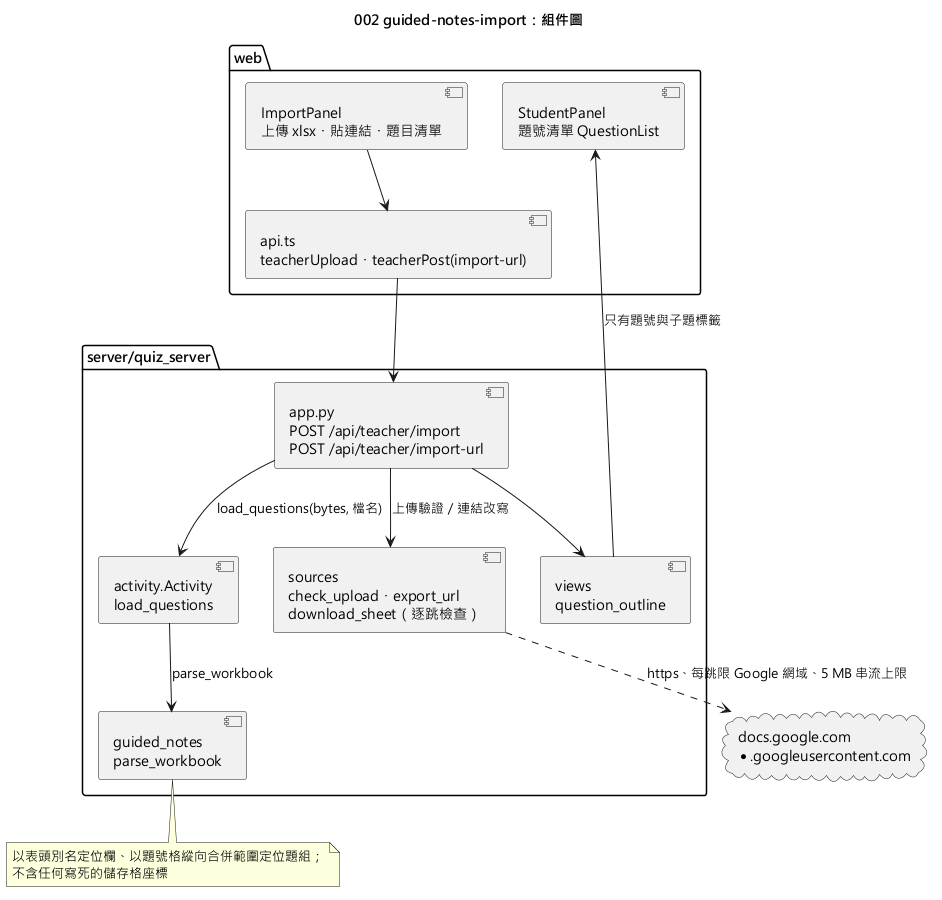

The diagram above was rendered by PlantUML. Its source (embedded in the PNG):
@startuml 002-guided-notes-import-component
skinparamlocked defaultFontName Microsoft JhengHei
title 002 guided-notes-import：組件圖

package "web" {
  [ImportPanel\n上傳 xlsx・貼連結・題目清單] as Import
  [StudentPanel\n題號清單 QuestionList] as Student
  [api.ts\nteacherUpload・teacherPost(import-url)] as Api
}

package "server/quiz_server" {
  [app.py\nPOST /api/teacher/import\nPOST /api/teacher/import-url] as App
  [sources\ncheck_upload・export_url\ndownload_sheet（逐跳檢查）] as Sources
  [guided_notes\nparse_workbook] as Notes
  [activity.Activity\nload_questions] as Act
  [views\nquestion_outline] as Views
}

cloud "docs.google.com\n*.googleusercontent.com" as Google

Import --> Api
Api --> App
App --> Sources : 上傳驗證／連結改寫
Sources ..> Google : https、每跳限 Google 網域、5 MB 串流上限
App --> Act : load_questions(bytes, 檔名)
Act --> Notes : parse_workbook
App --> Views
Views --> Student : 只有題號與子題標籤

note bottom of Notes
  以表頭別名定位欄、以題號格縱向合併範圍定位題組；
  不含任何寫死的儲存格座標
end note
@enduml